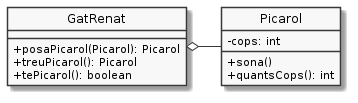

The diagram above was rendered by PlantUML. Its source (embedded in the PNG):
@startuml
hide circle
skinparam monochrome true
skinparam classAttributeIconSize 0

class Picarol {
   -cops: int
   +sona()
   +quantsCops(): int
}
class GatRenat {
   +posaPicarol(Picarol): Picarol
   +treuPicarol(): Picarol
   +tePicarol(): boolean
}

GatRenat o- Picarol

@enduml